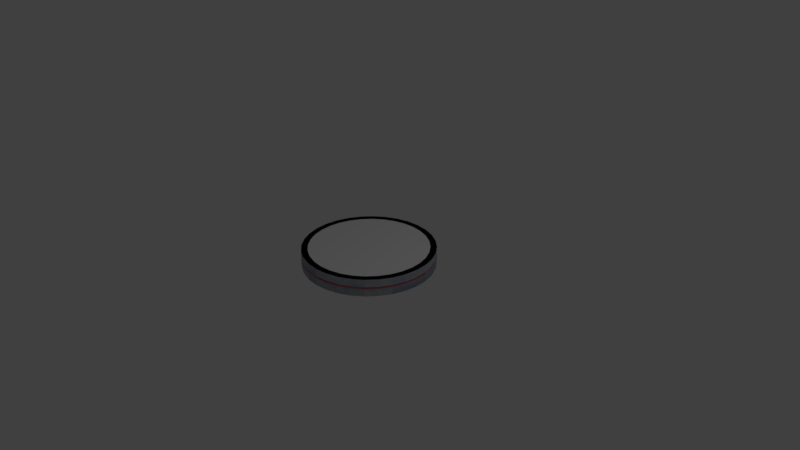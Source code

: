 # Source: frisbee.blend  (saved by Blender 2.78.0; exported with 4.5.12 LTS)
import bpy
from mathutils import Matrix  # noqa: F401  (used for matrix-valued properties, if any)

bpy.ops.wm.read_factory_settings(use_empty=True)
scene = bpy.context.scene
scene.name = 'Scene'

# ---- collections
col_collection_1 = bpy.data.collections.new('Collection 1'); scene.collection.children.link(col_collection_1)

# ---- materials (node trees are filled in below, after node groups)
mat_metal = bpy.data.materials.new('Metal')
mat_metal.alpha_threshold = 0.0
mat_metal.use_transparent_shadow = False
mat_metal.diffuse_color = (0.4645, 0.6205, 0.8, 1.0)
mat_metal.roughness = 0.5
mat_light = bpy.data.materials.new('Light')
mat_light.alpha_threshold = 0.0
mat_light.use_transparent_shadow = False
mat_light.diffuse_color = (0.8, 0.003355, 0.0, 1.0)
mat_light.roughness = 0.5
mat_light.specular_intensity = 0.0

# ---- material node trees

# ---- world
world_world = bpy.data.worlds.new('World'); scene.world = world_world
world_world.color = (0.05088, 0.05088, 0.05088)
world_world.use_sun_shadow = False
world_world.sun_shadow_jitter_overblur = 0.0
world_world.cycles.sampling_method = 'MANUAL'

# ---- cameras
cam_camera = bpy.data.cameras.new('Camera')
cam_camera.clip_end = 100.0
cam_camera.lens = 35.0
cam_camera.sensor_width = 32.0
cam_camera.sensor_height = 18.0
cam_camera.ortho_scale = 7.314
cam_camera.dof.focus_distance = 0.0
cam_camera.dof.aperture_fstop = 128.0

# ---- lights
light_lamp = bpy.data.lights.new('Lamp', 'POINT')
light_lamp.transmission_factor = 0.0
light_lamp.cutoff_distance = 30.0
light_lamp.energy = 100.0
light_lamp.shadow_buffer_clip_start = 1.001
light_lamp.shadow_soft_size = 0.1
light_lamp.shadow_maximum_resolution = 0.006
light_lamp.use_absolute_resolution = True

# ---- meshes
me_cylinder_001 = bpy.data.meshes.new('Cylinder.001')
me_cylinder_001.from_pydata([(6.982e-09, 0.8696, -0.1153), (6.982e-09, 0.8696, 0.1153), (0.1697, 0.8529, -0.1153), (0.1697, 0.8529, 0.1153), (0.3328, 0.8034, -0.1153), (0.3328, 0.8034, 0.1153), (0.4831, 0.7231, -0.1153), (0.4831, 0.7231, 0.1153), (0.6149, 0.6149, -0.1153), (0.6149, 0.6149, 0.1153), (0.7231, 0.4831, -0.1153), (0.7231, 0.4831, 0.1153), (0.8034, 0.3328, -0.1153), (0.8034, 0.3328, 0.1153), (0.8529, 0.1697, -0.1153), (0.8529, 0.1697, 0.1153), (0.8696, 1.072e-07, -0.1153), (0.8696, 1.072e-07, 0.1153), (0.8529, -0.1697, -0.1153), (0.8529, -0.1697, 0.1153), (0.8034, -0.3328, -0.1153), (0.8034, -0.3328, 0.1153), (0.7231, -0.4831, -0.1153), (0.7231, -0.4831, 0.1153), (0.6149, -0.6149, -0.1153), (0.6149, -0.6149, 0.1153), (0.4831, -0.7231, -0.1153), (0.4831, -0.7231, 0.1153), (0.3328, -0.8034, -0.1153), (0.3328, -0.8034, 0.1153), (0.1697, -0.8529, -0.1153), (0.1697, -0.8529, 0.1153), (-2.764e-07, -0.8696, -0.1153), (-2.764e-07, -0.8696, 0.1153), (-0.1697, -0.8529, -0.1153), (-0.1697, -0.8529, 0.1153), (-0.3328, -0.8034, -0.1153), (-0.3328, -0.8034, 0.1153), (-0.4831, -0.7231, -0.1153), (-0.4831, -0.7231, 0.1153), (-0.6149, -0.6149, -0.1153), (-0.6149, -0.6149, 0.1153), (-0.7231, -0.4831, -0.1153), (-0.7231, -0.4831, 0.1153), (-0.8034, -0.3328, -0.1153), (-0.8034, -0.3328, 0.1153), (-0.8529, -0.1697, -0.1153), (-0.8529, -0.1697, 0.1153), (-0.8696, 8.812e-07, -0.1153), (-0.8696, 8.812e-07, 0.1153), (-0.8529, 0.1697, -0.1153), (-0.8529, 0.1697, 0.1153), (-0.8034, 0.3328, -0.1153), (-0.8034, 0.3328, 0.1153), (-0.7231, 0.4831, -0.1153), (-0.7231, 0.4831, 0.1153), (-0.6149, 0.6149, -0.1153), (-0.6149, 0.6149, 0.1153), (-0.4831, 0.7231, -0.1153), (-0.4831, 0.7231, 0.1153), (-0.3328, 0.8034, -0.1153), (-0.3328, 0.8034, 0.1153), (-0.1697, 0.8529, -0.1153), (-0.1697, 0.8529, 0.1153)], [], [(0, 1, 3, 2), (2, 3, 5, 4), (4, 5, 7, 6), (6, 7, 9, 8), (8, 9, 11, 10), (10, 11, 13, 12), (12, 13, 15, 14), (14, 15, 17, 16), (16, 17, 19, 18), (18, 19, 21, 20), (20, 21, 23, 22), (22, 23, 25, 24), (24, 25, 27, 26), (26, 27, 29, 28), (28, 29, 31, 30), (30, 31, 33, 32), (32, 33, 35, 34), (34, 35, 37, 36), (36, 37, 39, 38), (38, 39, 41, 40), (40, 41, 43, 42), (42, 43, 45, 44), (44, 45, 47, 46), (46, 47, 49, 48), (48, 49, 51, 50), (50, 51, 53, 52), (52, 53, 55, 54), (54, 55, 57, 56), (56, 57, 59, 58), (58, 59, 61, 60), (3, 1, 63, 61, 59, 57, 55, 53, 51, 49, 47, 45, 43, 41, 39, 37, 35, 33, 31, 29, 27, 25, 23, 21, 19, 17, 15, 13, 11, 9, 7, 5), (60, 61, 63, 62), (62, 63, 1, 0), (0, 2, 4, 6, 8, 10, 12, 14, 16, 18, 20, 22, 24, 26, 28, 30, 32, 34, 36, 38, 40, 42, 44, 46, 48, 50, 52, 54, 56, 58, 60, 62)])
me_cylinder_001.use_remesh_preserve_volume = False
me_cylinder_001.use_remesh_preserve_attributes = False
me_cylinder_001.use_mirror_vertex_groups = False
me_cylinder_001.update()
me_cylinder = bpy.data.meshes.new('Cylinder')
me_cylinder.from_pydata([(-3.16e-07, 0.4561, -0.02932), (-3.16e-07, 0.4561, 0.02932), (0.08897, 0.4473, -0.02932), (0.08897, 0.4473, 0.02932), (0.1745, 0.4213, -0.02932), (0.1745, 0.4213, 0.02932), (0.2534, 0.3792, -0.02932), (0.2534, 0.3792, 0.02932), (0.3225, 0.3225, -0.02932), (0.3225, 0.3225, 0.02932), (0.3792, 0.2534, -0.02932), (0.3792, 0.2534, 0.02932), (0.4213, 0.1745, -0.02932), (0.4213, 0.1745, 0.02932), (0.4473, 0.08897, -0.02932), (0.4473, 0.08897, 0.02932), (0.4561, -8.199e-08, -0.02932), (0.4561, -8.199e-08, 0.02932), (0.4473, -0.08897, -0.02932), (0.4473, -0.08897, 0.02932), (0.4213, -0.1745, -0.02932), (0.4213, -0.1745, 0.02932), (0.3792, -0.2534, -0.02932), (0.3792, -0.2534, 0.02932), (0.3225, -0.3225, -0.02932), (0.3225, -0.3225, 0.02932), (0.2534, -0.3792, -0.02932), (0.2534, -0.3792, 0.02932), (0.1745, -0.4213, -0.02932), (0.1745, -0.4213, 0.02932), (0.08897, -0.4473, -0.02932), (0.08897, -0.4473, 0.02932), (-1.166e-07, -0.4561, -0.02932), (-1.166e-07, -0.4561, 0.02932), (-0.08897, -0.4473, -0.02932), (-0.08897, -0.4473, 0.02932), (-0.1745, -0.4213, -0.02932), (-0.1745, -0.4213, 0.02932), (-0.2534, -0.3792, -0.02932), (-0.2534, -0.3792, 0.02932), (-0.3225, -0.3225, -0.02932), (-0.3225, -0.3225, 0.02932), (-0.3792, -0.2534, -0.02932), (-0.3792, -0.2534, 0.02932), (-0.4213, -0.1745, -0.02932), (-0.4213, -0.1745, 0.02932), (-0.4473, -0.08897, -0.02932), (-0.4473, -0.08897, 0.02932), (-0.4561, 4.039e-07, -0.02932), (-0.4561, 4.039e-07, 0.02932), (-0.4473, 0.08897, -0.02932), (-0.4473, 0.08897, 0.02932), (-0.4213, 0.1745, -0.02932), (-0.4213, 0.1745, 0.02932), (-0.3792, 0.2534, -0.02932), (-0.3792, 0.2534, 0.02932), (-0.3225, 0.3225, -0.02932), (-0.3225, 0.3225, 0.02932), (-0.2534, 0.3792, -0.02932), (-0.2534, 0.3792, 0.02932), (-0.1745, 0.4213, -0.02932), (-0.1745, 0.4213, 0.02932), (-0.08897, 0.4473, -0.02932), (-0.08897, 0.4473, 0.02932), (6.982e-09, 0.8696, -0.1153), (0.1697, 0.8529, -0.1153), (0.1697, 0.8529, 0.1153), (6.982e-09, 0.8696, 0.1153), (0.3328, 0.8034, -0.1153), (0.3328, 0.8034, 0.1153), (0.4831, 0.7231, -0.1153), (0.4831, 0.7231, 0.1153), (0.6149, 0.6149, -0.1153), (0.6149, 0.6149, 0.1153), (0.7231, 0.4831, -0.1153), (0.7231, 0.4831, 0.1153), (0.8034, 0.3328, -0.1153), (0.8034, 0.3328, 0.1153), (0.8529, 0.1697, -0.1153), (0.8529, 0.1697, 0.1153), (0.8696, 1.072e-07, -0.1153), (0.8696, 1.072e-07, 0.1153), (0.8529, -0.1697, -0.1153), (0.8529, -0.1697, 0.1153), (0.8034, -0.3328, -0.1153), (0.8034, -0.3328, 0.1153), (0.7231, -0.4831, -0.1153), (0.7231, -0.4831, 0.1153), (0.6149, -0.6149, -0.1153), (0.6149, -0.6149, 0.1153), (0.4831, -0.7231, -0.1153), (0.4831, -0.7231, 0.1153), (0.3328, -0.8034, -0.1153), (0.3328, -0.8034, 0.1153), (0.1697, -0.8529, -0.1153), (0.1697, -0.8529, 0.1153), (-2.764e-07, -0.8696, -0.1153), (-2.764e-07, -0.8696, 0.1153), (-0.1697, -0.8529, -0.1153), (-0.1697, -0.8529, 0.1153), (-0.3328, -0.8034, -0.1153), (-0.3328, -0.8034, 0.1153), (-0.4831, -0.7231, -0.1153), (-0.4831, -0.7231, 0.1153), (-0.6149, -0.6149, -0.1153), (-0.6149, -0.6149, 0.1153), (-0.7231, -0.4831, -0.1153), (-0.7231, -0.4831, 0.1153), (-0.8034, -0.3328, -0.1153), (-0.8034, -0.3328, 0.1153), (-0.8529, -0.1697, -0.1153), (-0.8529, -0.1697, 0.1153), (-0.8696, 8.812e-07, -0.1153), (-0.8696, 8.812e-07, 0.1153), (-0.8529, 0.1697, -0.1153), (-0.8529, 0.1697, 0.1153), (-0.8034, 0.3328, -0.1153), (-0.8034, 0.3328, 0.1153), (-0.7231, 0.4831, -0.1153), (-0.7231, 0.4831, 0.1153), (-0.6149, 0.6149, -0.1153), (-0.6149, 0.6149, 0.1153), (-0.4831, 0.7231, -0.1153), (-0.4831, 0.7231, 0.1153), (-0.3328, 0.8034, -0.1153), (-0.3328, 0.8034, 0.1153), (-0.1697, 0.8529, -0.1153), (-0.1697, 0.8529, 0.1153), (-8.193e-08, 0.7854, -0.1153), (0.1532, 0.7703, -0.1153), (0.1532, 0.7703, 0.1153), (-8.193e-08, 0.7854, 0.1153), (0.3006, 0.7256, -0.1153), (0.3006, 0.7256, 0.1153), (0.4364, 0.6531, -0.1153), (0.4364, 0.6531, 0.1153), (0.5554, 0.5554, -0.1153), (0.5554, 0.5554, 0.1153), (0.6531, 0.4364, -0.1153), (0.6531, 0.4364, 0.1153), (0.7256, 0.3006, -0.1153), (0.7256, 0.3006, 0.1153), (0.7703, 0.1532, -0.1153), (0.7703, 0.1532, 0.1153), (0.7854, 4.257e-08, -0.1153), (0.7854, 4.257e-08, 0.1153), (0.7703, -0.1532, -0.1153), (0.7703, -0.1532, 0.1153), (0.7256, -0.3006, -0.1153), (0.7256, -0.3006, 0.1153), (0.6531, -0.4364, -0.1153), (0.6531, -0.4364, 0.1153), (0.5554, -0.5554, -0.1153), (0.5554, -0.5554, 0.1153), (0.4364, -0.6531, -0.1153), (0.4364, -0.6531, 0.1153), (0.3006, -0.7256, -0.1153), (0.3006, -0.7256, 0.1153), (0.1532, -0.7703, -0.1153), (0.1532, -0.7703, 0.1153), (-2.6e-07, -0.7854, -0.1153), (-2.6e-07, -0.7854, 0.1153), (-0.1532, -0.7703, -0.1153), (-0.1532, -0.7703, 0.1153), (-0.3006, -0.7256, -0.1153), (-0.3006, -0.7256, 0.1153), (-0.4364, -0.6531, -0.1153), (-0.4364, -0.6531, 0.1153), (-0.5554, -0.5554, -0.1153), (-0.5554, -0.5554, 0.1153), (-0.6531, -0.4364, -0.1153), (-0.6531, -0.4364, 0.1153), (-0.7256, -0.3006, -0.1153), (-0.7256, -0.3006, 0.1153), (-0.7703, -0.1532, -0.1153), (-0.7703, -0.1532, 0.1153), (-0.7854, 7.68e-07, -0.1153), (-0.7854, 7.68e-07, 0.1153), (-0.7703, 0.1532, -0.1153), (-0.7703, 0.1532, 0.1153), (-0.7256, 0.3006, -0.1153), (-0.7256, 0.3006, 0.1153), (-0.6531, 0.4364, -0.1153), (-0.6531, 0.4364, 0.1153), (-0.5554, 0.5554, -0.1153), (-0.5554, 0.5554, 0.1153), (-0.4364, 0.6531, -0.1153), (-0.4364, 0.6531, 0.1153), (-0.3006, 0.7256, -0.1153), (-0.3006, 0.7256, 0.1153), (-0.1532, 0.7703, -0.1153), (-0.1532, 0.7703, 0.1153), (-3.538e-07, 0.5946, -0.03205), (0.116, 0.5832, -0.03205), (0.116, 0.5832, 0.03205), (-3.538e-07, 0.5946, 0.03205), (0.2275, 0.5493, -0.03205), (0.2275, 0.5493, 0.03205), (0.3303, 0.4944, -0.03205), (0.3303, 0.4944, 0.03205), (0.4204, 0.4204, -0.03205), (0.4204, 0.4204, 0.03205), (0.4944, 0.3303, -0.03205), (0.4944, 0.3303, 0.03205), (0.5493, 0.2275, -0.03205), (0.5493, 0.2275, 0.03205), (0.5832, 0.116, -0.03205), (0.5832, 0.116, 0.03205), (0.5946, -1.108e-07, -0.03205), (0.5946, -1.108e-07, 0.03205), (0.5832, -0.116, -0.03205), (0.5832, -0.116, 0.03205), (0.5493, -0.2275, -0.03205), (0.5493, -0.2275, 0.03205), (0.4944, -0.3303, -0.03205), (0.4944, -0.3303, 0.03205), (0.4204, -0.4204, -0.03205), (0.4204, -0.4204, 0.03205), (0.3303, -0.4944, -0.03205), (0.3303, -0.4944, 0.03205), (0.2275, -0.5493, -0.03205), (0.2275, -0.5493, 0.03205), (0.116, -0.5832, -0.03205), (0.116, -0.5832, 0.03205), (-1.804e-07, -0.5946, -0.03205), (-1.804e-07, -0.5946, 0.03205), (-0.116, -0.5832, -0.03205), (-0.116, -0.5832, 0.03205), (-0.2275, -0.5493, -0.03205), (-0.2275, -0.5493, 0.03205), (-0.3303, -0.4944, -0.03205), (-0.3303, -0.4944, 0.03205), (-0.4205, -0.4204, -0.03205), (-0.4205, -0.4204, 0.03205), (-0.4944, -0.3303, -0.03205), (-0.4944, -0.3303, 0.03205), (-0.5493, -0.2275, -0.03205), (-0.5493, -0.2275, 0.03205), (-0.5832, -0.116, -0.03205), (-0.5832, -0.116, 0.03205), (-0.5946, 5.099e-07, -0.03205), (-0.5946, 5.099e-07, 0.03205), (-0.5832, 0.116, -0.03205), (-0.5832, 0.116, 0.03205), (-0.5493, 0.2275, -0.03205), (-0.5493, 0.2275, 0.03205), (-0.4944, 0.3303, -0.03205), (-0.4944, 0.3303, 0.03205), (-0.4204, 0.4205, -0.03205), (-0.4204, 0.4205, 0.03205), (-0.3303, 0.4944, -0.03205), (-0.3303, 0.4944, 0.03205), (-0.2275, 0.5493, -0.03205), (-0.2275, 0.5493, 0.03205), (-0.116, 0.5832, -0.03205), (-0.116, 0.5832, 0.03205), (6.982e-09, 0.8696, -0.01328), (6.982e-09, 0.8696, 0.01328), (0.1697, 0.8529, 0.01328), (0.1697, 0.8529, -0.01328), (0.3328, 0.8034, 0.01328), (0.3328, 0.8034, -0.01328), (0.4831, 0.7231, 0.01328), (0.4831, 0.7231, -0.01328), (0.6149, 0.6149, 0.01328), (0.6149, 0.6149, -0.01328), (0.7231, 0.4831, 0.01328), (0.7231, 0.4831, -0.01328), (0.8034, 0.3328, 0.01328), (0.8034, 0.3328, -0.01328), (0.8529, 0.1697, 0.01328), (0.8529, 0.1697, -0.01328), (0.8696, 1.072e-07, 0.01328), (0.8696, 1.072e-07, -0.01328), (0.8529, -0.1697, 0.01328), (0.8529, -0.1697, -0.01328), (0.8034, -0.3328, 0.01328), (0.8034, -0.3328, -0.01328), (0.7231, -0.4831, 0.01328), (0.7231, -0.4831, -0.01328), (0.6149, -0.6149, 0.01328), (0.6149, -0.6149, -0.01328), (0.4831, -0.7231, 0.01328), (0.4831, -0.7231, -0.01328), (0.3328, -0.8034, 0.01328), (0.3328, -0.8034, -0.01328), (0.1697, -0.8529, 0.01328), (0.1697, -0.8529, -0.01328), (-2.764e-07, -0.8696, 0.01328), (-2.764e-07, -0.8696, -0.01328), (-0.1697, -0.8529, 0.01328), (-0.1697, -0.8529, -0.01328), (-0.3328, -0.8034, 0.01328), (-0.3328, -0.8034, -0.01328), (-0.4831, -0.7231, 0.01328), (-0.4831, -0.7231, -0.01328), (-0.6149, -0.6149, 0.01328), (-0.6149, -0.6149, -0.01328), (-0.7231, -0.4831, 0.01328), (-0.7231, -0.4831, -0.01328), (-0.8034, -0.3328, 0.01328), (-0.8034, -0.3328, -0.01328), (-0.8529, -0.1697, 0.01328), (-0.8529, -0.1697, -0.01328), (-0.8696, 8.812e-07, 0.01328), (-0.8696, 8.812e-07, -0.01328), (-0.8529, 0.1697, 0.01328), (-0.8529, 0.1697, -0.01328), (-0.8034, 0.3328, 0.01328), (-0.8034, 0.3328, -0.01328), (-0.7231, 0.4831, 0.01328), (-0.7231, 0.4831, -0.01328), (-0.6149, 0.6149, 0.01328), (-0.6149, 0.6149, -0.01328), (-0.4831, 0.7231, 0.01328), (-0.4831, 0.7231, -0.01328), (-0.3328, 0.8034, 0.01328), (-0.3328, 0.8034, -0.01328), (-0.1697, 0.8529, 0.01328), (-0.1697, 0.8529, -0.01328)], [], [(257, 67, 66, 258), (258, 66, 69, 260), (260, 69, 71, 262), (262, 71, 73, 264), (264, 73, 75, 266), (266, 75, 77, 268), (268, 77, 79, 270), (270, 79, 81, 272), (272, 81, 83, 274), (274, 83, 85, 276), (276, 85, 87, 278), (278, 87, 89, 280), (280, 89, 91, 282), (282, 91, 93, 284), (284, 93, 95, 286), (286, 95, 97, 288), (288, 97, 99, 290), (290, 99, 101, 292), (292, 101, 103, 294), (294, 103, 105, 296), (296, 105, 107, 298), (298, 107, 109, 300), (300, 109, 111, 302), (302, 111, 113, 304), (304, 113, 115, 306), (306, 115, 117, 308), (308, 117, 119, 310), (310, 119, 121, 312), (312, 121, 123, 314), (314, 123, 125, 316), (3, 1, 63, 61, 59, 57, 55, 53, 51, 49, 47, 45, 43, 41, 39, 37, 35, 33, 31, 29, 27, 25, 23, 21, 19, 17, 15, 13, 11, 9, 7, 5), (316, 125, 127, 318), (318, 127, 67, 257), (0, 2, 4, 6, 8, 10, 12, 14, 16, 18, 20, 22, 24, 26, 28, 30, 32, 34, 36, 38, 40, 42, 44, 46, 48, 50, 52, 54, 56, 58, 60, 62), (129, 128, 64, 65), (131, 130, 66, 67), (132, 129, 65, 68), (130, 133, 69, 66), (134, 132, 68, 70), (133, 135, 71, 69), (136, 134, 70, 72), (135, 137, 73, 71), (138, 136, 72, 74), (137, 139, 75, 73), (140, 138, 74, 76), (139, 141, 77, 75), (142, 140, 76, 78), (141, 143, 79, 77), (144, 142, 78, 80), (143, 145, 81, 79), (146, 144, 80, 82), (145, 147, 83, 81), (148, 146, 82, 84), (147, 149, 85, 83), (150, 148, 84, 86), (149, 151, 87, 85), (152, 150, 86, 88), (151, 153, 89, 87), (154, 152, 88, 90), (153, 155, 91, 89), (156, 154, 90, 92), (155, 157, 93, 91), (158, 156, 92, 94), (157, 159, 95, 93), (160, 158, 94, 96), (159, 161, 97, 95), (162, 160, 96, 98), (161, 163, 99, 97), (164, 162, 98, 100), (163, 165, 101, 99), (166, 164, 100, 102), (165, 167, 103, 101), (168, 166, 102, 104), (167, 169, 105, 103), (170, 168, 104, 106), (169, 171, 107, 105), (172, 170, 106, 108), (171, 173, 109, 107), (174, 172, 108, 110), (173, 175, 111, 109), (176, 174, 110, 112), (175, 177, 113, 111), (178, 176, 112, 114), (177, 179, 115, 113), (180, 178, 114, 116), (179, 181, 117, 115), (182, 180, 116, 118), (181, 183, 119, 117), (184, 182, 118, 120), (183, 185, 121, 119), (186, 184, 120, 122), (185, 187, 123, 121), (188, 186, 122, 124), (187, 189, 125, 123), (190, 188, 124, 126), (189, 191, 127, 125), (128, 190, 126, 64), (191, 131, 67, 127), (193, 192, 128, 129), (195, 194, 130, 131), (196, 193, 129, 132), (194, 197, 133, 130), (198, 196, 132, 134), (197, 199, 135, 133), (200, 198, 134, 136), (199, 201, 137, 135), (202, 200, 136, 138), (201, 203, 139, 137), (204, 202, 138, 140), (203, 205, 141, 139), (206, 204, 140, 142), (205, 207, 143, 141), (208, 206, 142, 144), (207, 209, 145, 143), (210, 208, 144, 146), (209, 211, 147, 145), (212, 210, 146, 148), (211, 213, 149, 147), (214, 212, 148, 150), (213, 215, 151, 149), (216, 214, 150, 152), (215, 217, 153, 151), (218, 216, 152, 154), (217, 219, 155, 153), (220, 218, 154, 156), (219, 221, 157, 155), (222, 220, 156, 158), (221, 223, 159, 157), (224, 222, 158, 160), (223, 225, 161, 159), (226, 224, 160, 162), (225, 227, 163, 161), (228, 226, 162, 164), (227, 229, 165, 163), (230, 228, 164, 166), (229, 231, 167, 165), (232, 230, 166, 168), (231, 233, 169, 167), (234, 232, 168, 170), (233, 235, 171, 169), (236, 234, 170, 172), (235, 237, 173, 171), (238, 236, 172, 174), (237, 239, 175, 173), (240, 238, 174, 176), (239, 241, 177, 175), (242, 240, 176, 178), (241, 243, 179, 177), (244, 242, 178, 180), (243, 245, 181, 179), (246, 244, 180, 182), (245, 247, 183, 181), (248, 246, 182, 184), (247, 249, 185, 183), (250, 248, 184, 186), (249, 251, 187, 185), (252, 250, 186, 188), (251, 253, 189, 187), (254, 252, 188, 190), (253, 255, 191, 189), (192, 254, 190, 128), (255, 195, 131, 191), (2, 0, 192, 193), (1, 3, 194, 195), (4, 2, 193, 196), (3, 5, 197, 194), (6, 4, 196, 198), (5, 7, 199, 197), (8, 6, 198, 200), (7, 9, 201, 199), (10, 8, 200, 202), (9, 11, 203, 201), (12, 10, 202, 204), (11, 13, 205, 203), (14, 12, 204, 206), (13, 15, 207, 205), (16, 14, 206, 208), (15, 17, 209, 207), (18, 16, 208, 210), (17, 19, 211, 209), (20, 18, 210, 212), (19, 21, 213, 211), (22, 20, 212, 214), (21, 23, 215, 213), (24, 22, 214, 216), (23, 25, 217, 215), (26, 24, 216, 218), (25, 27, 219, 217), (28, 26, 218, 220), (27, 29, 221, 219), (30, 28, 220, 222), (29, 31, 223, 221), (32, 30, 222, 224), (31, 33, 225, 223), (34, 32, 224, 226), (33, 35, 227, 225), (36, 34, 226, 228), (35, 37, 229, 227), (38, 36, 228, 230), (37, 39, 231, 229), (40, 38, 230, 232), (39, 41, 233, 231), (42, 40, 232, 234), (41, 43, 235, 233), (44, 42, 234, 236), (43, 45, 237, 235), (46, 44, 236, 238), (45, 47, 239, 237), (48, 46, 238, 240), (47, 49, 241, 239), (50, 48, 240, 242), (49, 51, 243, 241), (52, 50, 242, 244), (51, 53, 245, 243), (54, 52, 244, 246), (53, 55, 247, 245), (56, 54, 246, 248), (55, 57, 249, 247), (58, 56, 248, 250), (57, 59, 251, 249), (60, 58, 250, 252), (59, 61, 253, 251), (62, 60, 252, 254), (61, 63, 255, 253), (0, 62, 254, 192), (63, 1, 195, 255), (126, 319, 256, 64), (319, 318, 257, 256), (124, 317, 319, 126), (317, 316, 318, 319), (122, 315, 317, 124), (315, 314, 316, 317), (120, 313, 315, 122), (313, 312, 314, 315), (118, 311, 313, 120), (311, 310, 312, 313), (116, 309, 311, 118), (309, 308, 310, 311), (114, 307, 309, 116), (307, 306, 308, 309), (112, 305, 307, 114), (305, 304, 306, 307), (110, 303, 305, 112), (303, 302, 304, 305), (108, 301, 303, 110), (301, 300, 302, 303), (106, 299, 301, 108), (299, 298, 300, 301), (104, 297, 299, 106), (297, 296, 298, 299), (102, 295, 297, 104), (295, 294, 296, 297), (100, 293, 295, 102), (293, 292, 294, 295), (98, 291, 293, 100), (291, 290, 292, 293), (96, 289, 291, 98), (289, 288, 290, 291), (94, 287, 289, 96), (287, 286, 288, 289), (92, 285, 287, 94), (285, 284, 286, 287), (90, 283, 285, 92), (283, 282, 284, 285), (88, 281, 283, 90), (281, 280, 282, 283), (86, 279, 281, 88), (279, 278, 280, 281), (84, 277, 279, 86), (277, 276, 278, 279), (82, 275, 277, 84), (275, 274, 276, 277), (80, 273, 275, 82), (273, 272, 274, 275), (78, 271, 273, 80), (271, 270, 272, 273), (76, 269, 271, 78), (269, 268, 270, 271), (74, 267, 269, 76), (267, 266, 268, 269), (72, 265, 267, 74), (265, 264, 266, 267), (70, 263, 265, 72), (263, 262, 264, 265), (68, 261, 263, 70), (261, 260, 262, 263), (65, 259, 261, 68), (259, 258, 260, 261), (64, 256, 259, 65), (256, 257, 258, 259)])
me_cylinder.polygons.foreach_set('use_smooth', [1, 1, 1, 1, 1, 1, 1, 1, 1, 1, 1, 1, 1, 1, 1, 1, 1, 1, 1, 1, 1, 1, 1, 1, 1, 1, 1, 1, 1, 1, 0, 1, 1, 0, 0, 0, 0, 0, 0, 0, 0, 0, 0, 0, 0, 0, 0, 0, 0, 0, 0, 0, 0, 0, 0, 0, 0, 0, 0, 0, 0, 0, 0, 0, 0, 0, 0, 0, 0, 0, 0, 0, 0, 0, 0, 0, 0, 0, 0, 0, 0, 0, 0, 0, 0, 0, 0, 0, 0, 0, 0, 0, 0, 0, 0, 0, 0, 0, 1, 1, 1, 1, 1, 1, 1, 1, 1, 1, 1, 1, 1, 1, 1, 1, 1, 1, 1, 1, 1, 1, 1, 1, 1, 1, 1, 1, 1, 1, 1, 1, 1, 1, 1, 1, 1, 1, 1, 1, 1, 1, 1, 1, 1, 1, 1, 1, 1, 1, 1, 1, 1, 1, 1, 1, 1, 1, 1, 1, 1, 1, 1, 1, 0, 0, 0, 0, 0, 0, 0, 0, 0, 0, 0, 0, 0, 0, 0, 0, 0, 0, 0, 0, 0, 0, 0, 0, 0, 0, 0, 0, 0, 0, 0, 0, 0, 0, 0, 0, 0, 0, 0, 0, 0, 0, 0, 0, 0, 0, 0, 0, 0, 0, 0, 0, 0, 0, 0, 0, 0, 0, 0, 0, 0, 0, 0, 0, 1, 1, 1, 1, 1, 1, 1, 1, 1, 1, 1, 1, 1, 1, 1, 1, 1, 1, 1, 1, 1, 1, 1, 1, 1, 1, 1, 1, 1, 1, 1, 1, 1, 1, 1, 1, 1, 1, 1, 1, 1, 1, 1, 1, 1, 1, 1, 1, 1, 1, 1, 1, 1, 1, 1, 1, 1, 1, 1, 1, 1, 1, 1, 1])
me_cylinder.polygons.foreach_set('material_index', [0, 0, 0, 0, 0, 0, 0, 0, 0, 0, 0, 0, 0, 0, 0, 0, 0, 0, 0, 0, 0, 0, 0, 0, 0, 0, 0, 0, 0, 0, 0, 0, 0, 0, 0, 0, 0, 0, 0, 0, 0, 0, 0, 0, 0, 0, 0, 0, 0, 0, 0, 0, 0, 0, 0, 0, 0, 0, 0, 0, 0, 0, 0, 0, 0, 0, 0, 0, 0, 0, 0, 0, 0, 0, 0, 0, 0, 0, 0, 0, 0, 0, 0, 0, 0, 0, 0, 0, 0, 0, 0, 0, 0, 0, 0, 0, 0, 0, 1, 1, 1, 1, 1, 1, 1, 1, 1, 1, 1, 1, 1, 1, 1, 1, 1, 1, 1, 1, 1, 1, 1, 1, 1, 1, 1, 1, 1, 1, 1, 1, 1, 1, 1, 1, 1, 1, 1, 1, 1, 1, 1, 1, 1, 1, 1, 1, 1, 1, 1, 1, 1, 1, 1, 1, 1, 1, 1, 1, 1, 1, 1, 1, 1, 1, 1, 1, 1, 1, 1, 1, 1, 1, 1, 1, 1, 1, 1, 1, 1, 1, 1, 1, 1, 1, 1, 1, 1, 1, 1, 1, 1, 1, 1, 1, 1, 1, 1, 1, 1, 1, 1, 1, 1, 1, 1, 1, 1, 1, 1, 1, 1, 1, 1, 1, 1, 1, 1, 1, 1, 1, 1, 1, 1, 1, 1, 1, 0, 1, 0, 1, 0, 1, 0, 1, 0, 1, 0, 1, 0, 1, 0, 1, 0, 1, 0, 1, 0, 1, 0, 1, 0, 1, 0, 1, 0, 1, 0, 1, 0, 1, 0, 1, 0, 1, 0, 1, 0, 1, 0, 1, 0, 1, 0, 1, 0, 1, 0, 1, 0, 1, 0, 1, 0, 1, 0, 1, 0, 1, 0, 1])
me_cylinder.materials.append(mat_metal)
me_cylinder.materials.append(mat_light)
me_cylinder.use_remesh_preserve_volume = False
me_cylinder.use_remesh_preserve_attributes = False
me_cylinder.use_mirror_vertex_groups = False
me_cylinder.update()

# ---- objects
ob_frisbeecol = bpy.data.objects.new('FrisbeeCol', me_cylinder_001)
ob_frisbee = bpy.data.objects.new('Frisbee', me_cylinder)
ob_lamp = bpy.data.objects.new('Lamp', light_lamp)
ob_camera = bpy.data.objects.new('Camera', cam_camera)

# ---- transforms, parenting, visibility, modifiers, constraints
ob_frisbeecol.location = (0.0, 0.0, 0.0)
ob_frisbeecol.hide_viewport = True
ob_frisbeecol.lineart.crease_threshold = 0.0
ob_frisbee.location = (0.0, 0.0, 0.0)
ob_frisbee.lineart.crease_threshold = 0.0
ob_lamp.location = (4.076, 1.005, 5.904)
ob_lamp.rotation_euler = (0.6503, 0.05522, 1.866)
ob_lamp.lock_rotations_4d = False
ob_lamp.empty_display_type = 'ARROWS'
ob_lamp.color = (0.0, 0.0, 0.0, 0.0)
ob_lamp.lineart.crease_threshold = 0.0
ob_camera.location = (7.481, -6.508, 5.344)
ob_camera.rotation_euler = (1.109, 0.0, 0.8149)
ob_camera.lock_rotations_4d = False
ob_camera.empty_display_type = 'ARROWS'
ob_camera.color = (0.0, 0.0, 0.0, 0.0)
ob_camera.display_type = 'WIRE'
ob_camera.lineart.crease_threshold = 0.0

# ---- collection membership
col_collection_1.objects.link(ob_frisbeecol)
col_collection_1.objects.link(ob_frisbee)
col_collection_1.objects.link(ob_lamp)
col_collection_1.objects.link(ob_camera)

# ---- scene / render settings (as saved in the file)
scene.camera = ob_camera
scene.frame_start = 1; scene.frame_end = 250; scene.frame_set(1)
scene.render.engine = 'BLENDER_EEVEE_NEXT'
scene.render.resolution_percentage = 50
scene.render.dither_intensity = 0.0
scene.cycles.use_denoising = False
scene.cycles.samples = 128
scene.cycles.sampling_pattern = 'TABULATED_SOBOL'
scene.cycles.light_sampling_threshold = 0.0
scene.cycles.use_adaptive_sampling = False
scene.cycles.use_light_tree = False
scene.cycles.blur_glossy = 0.0
scene.cycles.sample_clamp_indirect = 0.0
scene.view_settings.view_transform = 'Standard'
bpy.context.view_layer.update()
